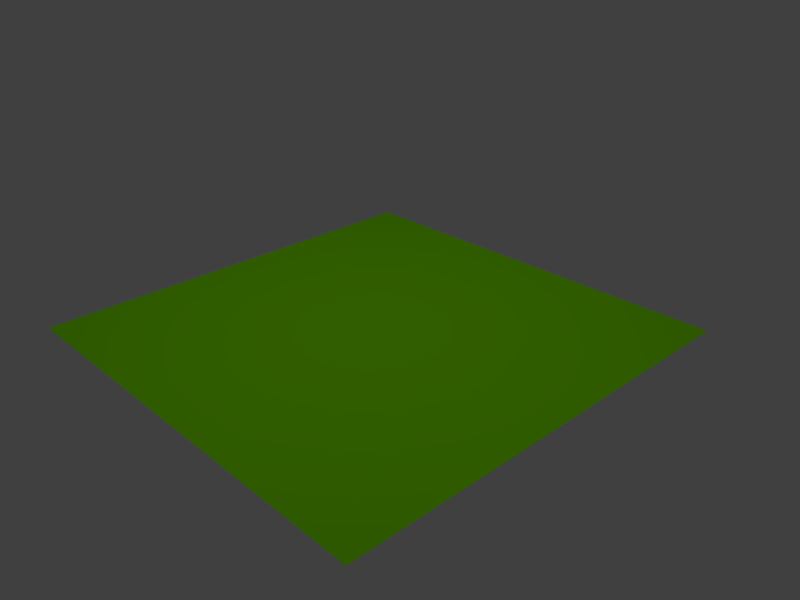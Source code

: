 # Source: Launch.blend  (saved by Blender 2.67.1; exported with 4.5.12 LTS)
import bpy
from mathutils import Matrix  # noqa: F401  (used for matrix-valued properties, if any)

bpy.ops.wm.read_factory_settings(use_empty=True)
scene = bpy.context.scene
scene.name = 'Scene'

# ---- collections
col_collection_1 = bpy.data.collections.new('Collection 1'); scene.collection.children.link(col_collection_1)

# ---- materials (node trees are filled in below, after node groups)
mat_material_003 = bpy.data.materials.new('Material.003')
mat_material_003.alpha_threshold = 0.0
mat_material_003.specular_color = (0.0, 0.0, 0.0)
mat_material_003.roughness = 0.5
mat_material_003.line_color = (0.0, 0.0, 0.0, 1.0)
mat_material_001 = bpy.data.materials.new('Material.001')
mat_material_001.alpha_threshold = 0.0
mat_material_001.preview_render_type = 'FLAT'
mat_material_001.diffuse_color = (0.2211, 0.8, 0.0, 1.0)
mat_material_001.specular_color = (0.0, 0.0, 0.0)
mat_material_001.roughness = 0.5
mat_material_001.line_color = (0.0, 0.0, 0.0, 1.0)

# ---- material node trees

# ---- world
world_world = bpy.data.worlds.new('World'); scene.world = world_world
world_world.color = (0.05088, 0.05088, 0.05088)
world_world.use_sun_shadow = False
world_world.sun_shadow_jitter_overblur = 0.0
world_world.cycles.sampling_method = 'MANUAL'
world_world.cycles.sample_map_resolution = 256

# ---- cameras
cam_camera = bpy.data.cameras.new('Camera')
cam_camera.clip_end = 100.0
cam_camera.lens = 35.0
cam_camera.sensor_width = 32.0
cam_camera.sensor_height = 18.0
cam_camera.ortho_scale = 7.314
cam_camera.dof.focus_distance = 0.0
cam_camera.dof.aperture_fstop = 128.0

# ---- lights
light_spot = bpy.data.lights.new('Spot', 'AREA')
light_spot.transmission_factor = 0.0
light_spot.energy = 78.54
light_spot.shadow_buffer_clip_start = 0.5
light_spot.shadow_soft_size = 10.0
light_spot.shadow_maximum_resolution = 0.006
light_spot.use_absolute_resolution = True
light_spot.shape = 'RECTANGLE'
light_spot.size = 10.0
light_spot.size_y = 10.0
light_spot.cycles.use_multiple_importance_sampling = False

# ---- meshes
me_cube_003 = bpy.data.meshes.new('Cube.003')
me_cube_003.from_pydata([(-1.0, 0.0, 0.2222), (-1.0, 0.0, -0.2222), (1.0, 0.0, -0.2222), (1.0, 0.0, 0.2222), (-1.0, 7.745, 0.2222), (-1.0, 7.745, -0.2222), (1.0, 7.745, -0.2222), (1.0, 7.745, 0.2222)], [], [(4, 5, 1, 0), (5, 6, 2, 1), (6, 7, 3, 2), (7, 4, 0, 3), (0, 1, 2, 3), (7, 6, 5, 4)])
me_cube_003.materials.append(mat_material_003)
me_cube_003.use_remesh_preserve_volume = False
me_cube_003.use_remesh_preserve_attributes = False
me_cube_003.use_mirror_vertex_groups = False
me_cube_003.update()
me_cube_002 = bpy.data.meshes.new('Cube.002')
me_cube_002.from_pydata([(-0.2, 0.0, 0.2), (-0.2, 0.0, -0.2), (0.2, 0.0, -0.2), (0.2, 0.0, 0.2), (-0.2, 1.8, 0.2), (-0.2, 1.8, -0.2), (0.2, 1.8, -0.2), (0.2, 1.8, 0.2)], [], [(4, 5, 1, 0), (5, 6, 2, 1), (6, 7, 3, 2), (7, 4, 0, 3), (0, 1, 2, 3), (7, 6, 5, 4)])
me_cube_002.materials.append(mat_material_003)
me_cube_002.use_remesh_preserve_volume = False
me_cube_002.use_remesh_preserve_attributes = False
me_cube_002.use_mirror_vertex_groups = False
me_cube_002.update()
me_cube_001 = bpy.data.meshes.new('Cube.001')
me_cube_001.from_pydata([(-0.2, 2.98e-08, 0.2), (-0.2, 0.0, -0.2), (0.2, 0.0, -0.2), (0.2, 2.98e-08, 0.2), (-0.2, 0.5446, 0.2), (-0.2, 0.5446, -0.2), (0.2, 0.5446, -0.2), (0.2, 0.5446, 0.2)], [], [(4, 5, 1, 0), (5, 6, 2, 1), (6, 7, 3, 2), (7, 4, 0, 3), (0, 1, 2, 3), (7, 6, 5, 4)])
me_cube_001.materials.append(mat_material_003)
me_cube_001.use_remesh_preserve_volume = False
me_cube_001.use_remesh_preserve_attributes = False
me_cube_001.use_mirror_vertex_groups = False
me_cube_001.update()
me_cube = bpy.data.meshes.new('Cube')
me_cube.from_pydata([(-0.2, 0.0, 0.2), (-0.2, 0.0, -0.2), (0.2, 0.0, -0.2), (0.2, 0.0, 0.2), (-0.2, 1.2, 0.2), (-0.2, 1.2, -0.2), (0.2, 1.2, -0.2), (0.2, 1.2, 0.2)], [], [(4, 5, 1, 0), (5, 6, 2, 1), (6, 7, 3, 2), (7, 4, 0, 3), (0, 1, 2, 3), (7, 6, 5, 4)])
me_cube.materials.append(mat_material_003)
me_cube.use_remesh_preserve_volume = False
me_cube.use_remesh_preserve_attributes = False
me_cube.use_mirror_vertex_groups = False
me_cube.update()
me_plane_001 = bpy.data.meshes.new('Plane.001')
me_plane_001.from_pydata([(1.0, -1.0, 0.0), (-1.0, -1.0, 0.0), (1.0, 1.0, 0.0), (-1.0, 1.0, 0.0)], [], [(1, 0, 2, 3)])
me_plane_001.materials.append(mat_material_001)
me_plane_001.use_remesh_preserve_volume = False
me_plane_001.use_remesh_preserve_attributes = False
me_plane_001.use_mirror_vertex_groups = False
me_plane_001.update()

# ---- objects
ob_cube_003 = bpy.data.objects.new('Cube.003', me_cube_003)
ob_cube_002 = bpy.data.objects.new('Cube.002', me_cube_002)
ob_cube_001 = bpy.data.objects.new('Cube.001', me_cube_001)
ob_cube = bpy.data.objects.new('Cube', me_cube)
ob_plane = bpy.data.objects.new('Plane', me_plane_001)
ob_spot = bpy.data.objects.new('Spot', light_spot)
ob_camera = bpy.data.objects.new('Camera', cam_camera)

# ---- transforms, parenting, visibility, modifiers, constraints
ob_cube_003.location = (8.324, -0.7745, 0.7745)
ob_cube_003.scale = (0.2, 0.2, 0.9)
ob_cube_003.lineart.crease_threshold = 0.0
ob_cube_002.location = (6.817, -0.9, 0.9)
ob_cube_002.lineart.crease_threshold = 0.0
ob_cube_001.location = (7.57, -0.2723, 0.2723)
ob_cube_001.lineart.crease_threshold = 0.0
ob_cube.location = (6.039, -0.6, 0.6)
ob_cube.lineart.crease_threshold = 0.0
ob_plane.location = (0.0, 0.0, 0.0)
ob_plane.scale = (3.0, 3.0, 3.0)
ob_plane.lineart.crease_threshold = 0.0
_m = ob_plane.modifiers.new('ParticleSystem 1', 'PARTICLE_SYSTEM')
ob_spot.location = (0.0, 0.0, 7.533)
ob_spot.lineart.crease_threshold = 0.0
ob_camera.location = (7.481, -6.508, 5.344)
ob_camera.rotation_euler = (1.109, 0.01082, 0.8149)
ob_camera.lock_rotations_4d = False
ob_camera.empty_display_type = 'ARROWS'
ob_camera.color = (0.0, 0.0, 0.0, 0.0)
ob_camera.display_type = 'WIRE'
ob_camera.lineart.crease_threshold = 0.0

# ---- collection membership
col_collection_1.objects.link(ob_cube_003)
col_collection_1.objects.link(ob_cube_002)
col_collection_1.objects.link(ob_cube_001)
col_collection_1.objects.link(ob_cube)
col_collection_1.objects.link(ob_plane)
col_collection_1.objects.link(ob_spot)
col_collection_1.objects.link(ob_camera)

# ---- scene / render settings (as saved in the file)
scene.camera = ob_camera
scene.frame_start = 1; scene.frame_end = 5; scene.frame_set(1)
scene.render.engine = 'BLENDER_EEVEE_NEXT'
scene.render.image_settings.color_mode = 'RGB'
scene.render.image_settings.compression = 90
scene.render.resolution_x = 800
scene.render.resolution_y = 600
scene.render.resolution_percentage = 50
scene.render.dither_intensity = 0.0
scene.cycles.use_denoising = False
scene.cycles.samples = 10
scene.cycles.sampling_pattern = 'TABULATED_SOBOL'
scene.cycles.light_sampling_threshold = 0.0
scene.cycles.use_adaptive_sampling = False
scene.cycles.use_light_tree = False
scene.cycles.blur_glossy = 0.0
scene.cycles.volume_bounces = 1
scene.cycles.pixel_filter_type = 'GAUSSIAN'
scene.cycles.sample_clamp_indirect = 0.0
scene.view_settings.view_transform = 'Standard'
bpy.context.view_layer.update()
